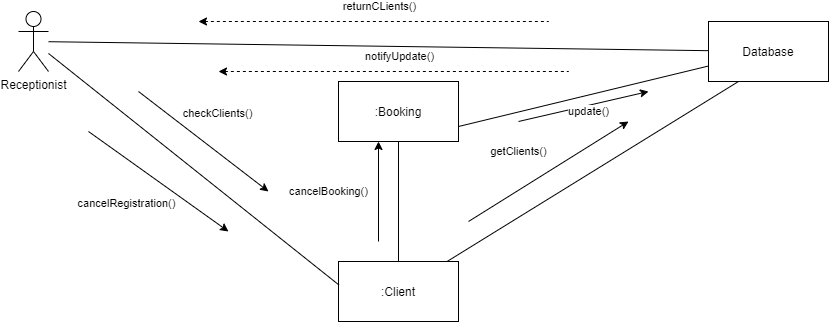

The diagram above was exported from draw.io. Its source (the exported page's mxGraphModel, read from the mxfile embedded in the PNG):
<mxGraphModel dx="1038" dy="579" grid="1" gridSize="10" guides="1" tooltips="1" connect="1" arrows="1" fold="1" page="1" pageScale="1" pageWidth="850" pageHeight="1100" math="0" shadow="0">
  <root>
    <mxCell id="0" />
    <mxCell id="1" parent="0" />
    <mxCell id="OphlereQ2lKOROZ-ZwHF-12" style="rounded=0;orthogonalLoop=1;jettySize=auto;html=1;endArrow=none;endFill=0;" edge="1" parent="1" source="OphlereQ2lKOROZ-ZwHF-1" target="OphlereQ2lKOROZ-ZwHF-4">
      <mxGeometry relative="1" as="geometry" />
    </mxCell>
    <mxCell id="OphlereQ2lKOROZ-ZwHF-16" style="edgeStyle=none;rounded=0;orthogonalLoop=1;jettySize=auto;html=1;entryX=1;entryY=0.75;entryDx=0;entryDy=0;startArrow=none;startFill=0;endArrow=none;endFill=0;" edge="1" parent="1" source="OphlereQ2lKOROZ-ZwHF-1" target="OphlereQ2lKOROZ-ZwHF-3">
      <mxGeometry relative="1" as="geometry" />
    </mxCell>
    <mxCell id="OphlereQ2lKOROZ-ZwHF-1" value="Database" style="rounded=0;whiteSpace=wrap;html=1;" vertex="1" parent="1">
      <mxGeometry x="710" y="30" width="120" height="60" as="geometry" />
    </mxCell>
    <mxCell id="OphlereQ2lKOROZ-ZwHF-8" style="edgeStyle=none;rounded=0;orthogonalLoop=1;jettySize=auto;html=1;endArrow=none;endFill=0;" edge="1" parent="1" source="OphlereQ2lKOROZ-ZwHF-2" target="OphlereQ2lKOROZ-ZwHF-3">
      <mxGeometry relative="1" as="geometry" />
    </mxCell>
    <mxCell id="OphlereQ2lKOROZ-ZwHF-10" style="edgeStyle=none;rounded=0;orthogonalLoop=1;jettySize=auto;html=1;entryX=0.25;entryY=1;entryDx=0;entryDy=0;endArrow=none;endFill=0;" edge="1" parent="1" source="OphlereQ2lKOROZ-ZwHF-2" target="OphlereQ2lKOROZ-ZwHF-1">
      <mxGeometry relative="1" as="geometry" />
    </mxCell>
    <mxCell id="OphlereQ2lKOROZ-ZwHF-2" value=":Client" style="rounded=0;whiteSpace=wrap;html=1;" vertex="1" parent="1">
      <mxGeometry x="340" y="270" width="120" height="60" as="geometry" />
    </mxCell>
    <mxCell id="OphlereQ2lKOROZ-ZwHF-3" value=":Booking" style="rounded=0;whiteSpace=wrap;html=1;" vertex="1" parent="1">
      <mxGeometry x="340" y="90" width="120" height="60" as="geometry" />
    </mxCell>
    <mxCell id="OphlereQ2lKOROZ-ZwHF-5" style="edgeStyle=none;rounded=0;orthogonalLoop=1;jettySize=auto;html=1;entryX=0.003;entryY=0.39;entryDx=0;entryDy=0;entryPerimeter=0;endArrow=none;endFill=0;" edge="1" parent="1" source="OphlereQ2lKOROZ-ZwHF-4" target="OphlereQ2lKOROZ-ZwHF-2">
      <mxGeometry relative="1" as="geometry" />
    </mxCell>
    <mxCell id="OphlereQ2lKOROZ-ZwHF-4" value="Receptionist" style="shape=umlActor;verticalLabelPosition=bottom;verticalAlign=top;html=1;outlineConnect=0;" vertex="1" parent="1">
      <mxGeometry x="20" y="20" width="30" height="60" as="geometry" />
    </mxCell>
    <mxCell id="OphlereQ2lKOROZ-ZwHF-6" value="checkClients()" style="endArrow=classic;html=1;" edge="1" parent="1">
      <mxGeometry x="-0.0769" y="31" width="50" height="50" relative="1" as="geometry">
        <mxPoint x="140" y="100" as="sourcePoint" />
        <mxPoint x="270" y="200" as="targetPoint" />
        <mxPoint as="offset" />
      </mxGeometry>
    </mxCell>
    <mxCell id="OphlereQ2lKOROZ-ZwHF-7" value="cancelRegistration()" style="endArrow=classic;html=1;" edge="1" parent="1">
      <mxGeometry x="-0.1513" y="-36" width="50" height="50" relative="1" as="geometry">
        <mxPoint x="90" y="140" as="sourcePoint" />
        <mxPoint x="230" y="240" as="targetPoint" />
        <mxPoint as="offset" />
      </mxGeometry>
    </mxCell>
    <mxCell id="OphlereQ2lKOROZ-ZwHF-9" value="cancelBooking()" style="endArrow=classic;html=1;" edge="1" parent="1">
      <mxGeometry y="50" width="50" height="50" relative="1" as="geometry">
        <mxPoint x="380" y="250" as="sourcePoint" />
        <mxPoint x="380" y="150" as="targetPoint" />
        <mxPoint as="offset" />
      </mxGeometry>
    </mxCell>
    <mxCell id="OphlereQ2lKOROZ-ZwHF-11" value="getClients()" style="endArrow=classic;html=1;" edge="1" parent="1">
      <mxGeometry x="-0.1573" y="33" width="50" height="50" relative="1" as="geometry">
        <mxPoint x="470" y="230" as="sourcePoint" />
        <mxPoint x="630" y="130" as="targetPoint" />
        <mxPoint as="offset" />
      </mxGeometry>
    </mxCell>
    <mxCell id="OphlereQ2lKOROZ-ZwHF-13" value="returnCLients()" style="endArrow=none;html=1;startArrow=classic;startFill=1;endFill=0;dashed=1;" edge="1" parent="1">
      <mxGeometry x="0.031" y="15" width="50" height="50" relative="1" as="geometry">
        <mxPoint x="200" y="30" as="sourcePoint" />
        <mxPoint x="550" y="30" as="targetPoint" />
        <mxPoint x="1" as="offset" />
      </mxGeometry>
    </mxCell>
    <mxCell id="OphlereQ2lKOROZ-ZwHF-14" value="notifyUpdate()" style="endArrow=none;html=1;startArrow=classic;startFill=1;endFill=0;dashed=1;" edge="1" parent="1">
      <mxGeometry x="0.031" y="15" width="50" height="50" relative="1" as="geometry">
        <mxPoint x="220" y="80" as="sourcePoint" />
        <mxPoint x="570" y="80" as="targetPoint" />
        <mxPoint x="1" as="offset" />
      </mxGeometry>
    </mxCell>
    <mxCell id="OphlereQ2lKOROZ-ZwHF-17" value="update()" style="endArrow=classic;html=1;" edge="1" parent="1">
      <mxGeometry x="0.0562" y="-6" width="50" height="50" relative="1" as="geometry">
        <mxPoint x="520" y="130" as="sourcePoint" />
        <mxPoint x="650" y="100" as="targetPoint" />
        <mxPoint as="offset" />
      </mxGeometry>
    </mxCell>
  </root>
</mxGraphModel>